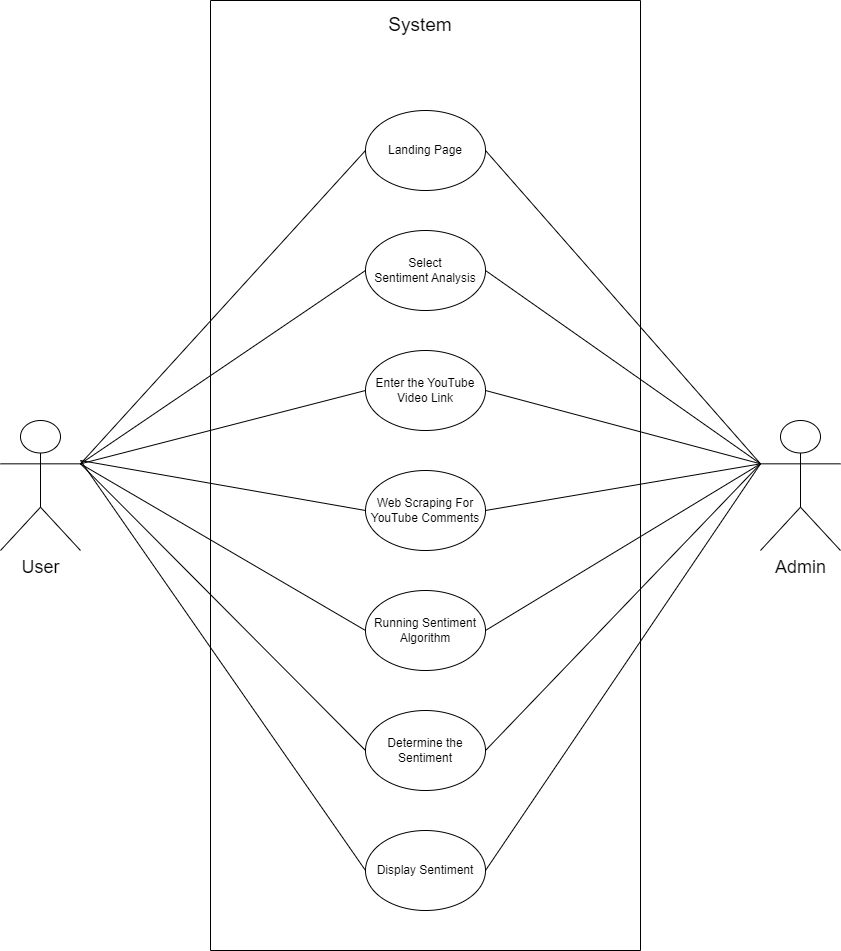

The diagram above was exported from draw.io. Its source (the exported page's mxGraphModel, read from the mxfile embedded in the PNG):
<mxGraphModel dx="2100" dy="2342" grid="1" gridSize="10" guides="1" tooltips="1" connect="1" arrows="1" fold="1" page="1" pageScale="1" pageWidth="850" pageHeight="1100" math="0" shadow="0">
  <root>
    <mxCell id="0" />
    <mxCell id="1" parent="0" />
    <mxCell id="ULywJP3alKkQHP0hihm_-1" value="Landing Page" style="ellipse;whiteSpace=wrap;html=1;" vertex="1" parent="1">
      <mxGeometry x="365" y="40" width="120" height="80" as="geometry" />
    </mxCell>
    <mxCell id="ULywJP3alKkQHP0hihm_-2" value="Select &lt;br&gt;Sentiment Analysis" style="ellipse;whiteSpace=wrap;html=1;" vertex="1" parent="1">
      <mxGeometry x="365" y="160" width="120" height="80" as="geometry" />
    </mxCell>
    <mxCell id="ULywJP3alKkQHP0hihm_-3" value="Enter the YouTube Video Link" style="ellipse;whiteSpace=wrap;html=1;" vertex="1" parent="1">
      <mxGeometry x="365" y="280" width="120" height="80" as="geometry" />
    </mxCell>
    <mxCell id="ULywJP3alKkQHP0hihm_-4" value="Web Scraping For YouTube Comments" style="ellipse;whiteSpace=wrap;html=1;" vertex="1" parent="1">
      <mxGeometry x="365" y="400" width="120" height="80" as="geometry" />
    </mxCell>
    <mxCell id="ULywJP3alKkQHP0hihm_-5" value="Running Sentiment Algorithm" style="ellipse;whiteSpace=wrap;html=1;" vertex="1" parent="1">
      <mxGeometry x="365" y="520" width="120" height="80" as="geometry" />
    </mxCell>
    <mxCell id="ULywJP3alKkQHP0hihm_-6" value="Determine the Sentiment" style="ellipse;whiteSpace=wrap;html=1;" vertex="1" parent="1">
      <mxGeometry x="365" y="640" width="120" height="80" as="geometry" />
    </mxCell>
    <mxCell id="ULywJP3alKkQHP0hihm_-7" value="Display Sentiment" style="ellipse;whiteSpace=wrap;html=1;" vertex="1" parent="1">
      <mxGeometry x="365" y="760" width="120" height="80" as="geometry" />
    </mxCell>
    <mxCell id="ULywJP3alKkQHP0hihm_-11" value="" style="swimlane;startSize=0;" vertex="1" parent="1">
      <mxGeometry x="210" y="-70" width="430" height="950" as="geometry" />
    </mxCell>
    <mxCell id="ULywJP3alKkQHP0hihm_-12" value="System" style="text;html=1;strokeColor=none;fillColor=none;align=center;verticalAlign=middle;whiteSpace=wrap;rounded=0;strokeWidth=11;fontSize=19;" vertex="1" parent="ULywJP3alKkQHP0hihm_-11">
      <mxGeometry x="180" y="10" width="60" height="30" as="geometry" />
    </mxCell>
    <mxCell id="ULywJP3alKkQHP0hihm_-13" value="&lt;font style=&quot;font-size: 18px;&quot;&gt;User&lt;/font&gt;" style="shape=umlActor;verticalLabelPosition=bottom;verticalAlign=top;html=1;outlineConnect=0;" vertex="1" parent="1">
      <mxGeometry y="350" width="80" height="130" as="geometry" />
    </mxCell>
    <mxCell id="ULywJP3alKkQHP0hihm_-14" value="&lt;font style=&quot;font-size: 18px;&quot;&gt;Admin&lt;/font&gt;" style="shape=umlActor;verticalLabelPosition=bottom;verticalAlign=top;html=1;outlineConnect=0;" vertex="1" parent="1">
      <mxGeometry x="760" y="350" width="80" height="130" as="geometry" />
    </mxCell>
    <mxCell id="ULywJP3alKkQHP0hihm_-16" value="" style="endArrow=none;html=1;rounded=0;exitX=1;exitY=0.3333333333333333;exitDx=0;exitDy=0;exitPerimeter=0;entryX=0;entryY=0.5;entryDx=0;entryDy=0;" edge="1" parent="1" source="ULywJP3alKkQHP0hihm_-13" target="ULywJP3alKkQHP0hihm_-1">
      <mxGeometry width="50" height="50" relative="1" as="geometry">
        <mxPoint x="440" y="440" as="sourcePoint" />
        <mxPoint x="490" y="390" as="targetPoint" />
      </mxGeometry>
    </mxCell>
    <mxCell id="ULywJP3alKkQHP0hihm_-17" value="" style="endArrow=none;html=1;rounded=0;entryX=0;entryY=0.5;entryDx=0;entryDy=0;exitX=1;exitY=0.3333333333333333;exitDx=0;exitDy=0;exitPerimeter=0;" edge="1" parent="1" source="ULywJP3alKkQHP0hihm_-13" target="ULywJP3alKkQHP0hihm_-2">
      <mxGeometry width="50" height="50" relative="1" as="geometry">
        <mxPoint x="80" y="390" as="sourcePoint" />
        <mxPoint x="375" y="90" as="targetPoint" />
      </mxGeometry>
    </mxCell>
    <mxCell id="ULywJP3alKkQHP0hihm_-18" value="" style="endArrow=none;html=1;rounded=0;exitX=1;exitY=0.3333333333333333;exitDx=0;exitDy=0;exitPerimeter=0;entryX=0;entryY=0.5;entryDx=0;entryDy=0;" edge="1" parent="1" source="ULywJP3alKkQHP0hihm_-13" target="ULywJP3alKkQHP0hihm_-3">
      <mxGeometry width="50" height="50" relative="1" as="geometry">
        <mxPoint x="100" y="413" as="sourcePoint" />
        <mxPoint x="385" y="100" as="targetPoint" />
      </mxGeometry>
    </mxCell>
    <mxCell id="ULywJP3alKkQHP0hihm_-19" value="" style="endArrow=none;html=1;rounded=0;exitX=1;exitY=0.3333333333333333;exitDx=0;exitDy=0;exitPerimeter=0;entryX=0;entryY=0.5;entryDx=0;entryDy=0;" edge="1" parent="1" source="ULywJP3alKkQHP0hihm_-13" target="ULywJP3alKkQHP0hihm_-5">
      <mxGeometry width="50" height="50" relative="1" as="geometry">
        <mxPoint x="90" y="403" as="sourcePoint" />
        <mxPoint x="375" y="330" as="targetPoint" />
      </mxGeometry>
    </mxCell>
    <mxCell id="ULywJP3alKkQHP0hihm_-20" value="" style="endArrow=none;html=1;rounded=0;exitX=1;exitY=0.3333333333333333;exitDx=0;exitDy=0;exitPerimeter=0;entryX=0;entryY=0.5;entryDx=0;entryDy=0;" edge="1" parent="1" source="ULywJP3alKkQHP0hihm_-13" target="ULywJP3alKkQHP0hihm_-6">
      <mxGeometry width="50" height="50" relative="1" as="geometry">
        <mxPoint x="100" y="413" as="sourcePoint" />
        <mxPoint x="385" y="340" as="targetPoint" />
      </mxGeometry>
    </mxCell>
    <mxCell id="ULywJP3alKkQHP0hihm_-21" value="" style="endArrow=none;html=1;rounded=0;entryX=0;entryY=0.5;entryDx=0;entryDy=0;" edge="1" parent="1" target="ULywJP3alKkQHP0hihm_-7">
      <mxGeometry width="50" height="50" relative="1" as="geometry">
        <mxPoint x="80" y="390" as="sourcePoint" />
        <mxPoint x="395" y="350" as="targetPoint" />
      </mxGeometry>
    </mxCell>
    <mxCell id="ULywJP3alKkQHP0hihm_-22" value="" style="endArrow=none;html=1;rounded=0;entryX=0;entryY=0.5;entryDx=0;entryDy=0;" edge="1" parent="1" target="ULywJP3alKkQHP0hihm_-4">
      <mxGeometry width="50" height="50" relative="1" as="geometry">
        <mxPoint x="80" y="390" as="sourcePoint" />
        <mxPoint x="375" y="570" as="targetPoint" />
      </mxGeometry>
    </mxCell>
    <mxCell id="ULywJP3alKkQHP0hihm_-23" value="" style="endArrow=none;html=1;rounded=0;entryX=0;entryY=0.3333333333333333;entryDx=0;entryDy=0;entryPerimeter=0;exitX=1;exitY=0.5;exitDx=0;exitDy=0;" edge="1" parent="1" source="ULywJP3alKkQHP0hihm_-2" target="ULywJP3alKkQHP0hihm_-14">
      <mxGeometry width="50" height="50" relative="1" as="geometry">
        <mxPoint x="480" y="70" as="sourcePoint" />
        <mxPoint x="540" y="30" as="targetPoint" />
      </mxGeometry>
    </mxCell>
    <mxCell id="ULywJP3alKkQHP0hihm_-24" value="" style="endArrow=none;html=1;rounded=0;entryX=0;entryY=0.3333333333333333;entryDx=0;entryDy=0;entryPerimeter=0;exitX=1;exitY=0.5;exitDx=0;exitDy=0;" edge="1" parent="1" source="ULywJP3alKkQHP0hihm_-6" target="ULywJP3alKkQHP0hihm_-14">
      <mxGeometry width="50" height="50" relative="1" as="geometry">
        <mxPoint x="495" y="210" as="sourcePoint" />
        <mxPoint x="770" y="403" as="targetPoint" />
      </mxGeometry>
    </mxCell>
    <mxCell id="ULywJP3alKkQHP0hihm_-25" value="" style="endArrow=none;html=1;rounded=0;entryX=0;entryY=0.3333333333333333;entryDx=0;entryDy=0;entryPerimeter=0;exitX=1;exitY=0.5;exitDx=0;exitDy=0;" edge="1" parent="1" source="ULywJP3alKkQHP0hihm_-7" target="ULywJP3alKkQHP0hihm_-14">
      <mxGeometry width="50" height="50" relative="1" as="geometry">
        <mxPoint x="505" y="220" as="sourcePoint" />
        <mxPoint x="780" y="413" as="targetPoint" />
      </mxGeometry>
    </mxCell>
    <mxCell id="ULywJP3alKkQHP0hihm_-26" value="" style="endArrow=none;html=1;rounded=0;entryX=0;entryY=0.3333333333333333;entryDx=0;entryDy=0;entryPerimeter=0;exitX=1;exitY=0.5;exitDx=0;exitDy=0;" edge="1" parent="1" source="ULywJP3alKkQHP0hihm_-4" target="ULywJP3alKkQHP0hihm_-14">
      <mxGeometry width="50" height="50" relative="1" as="geometry">
        <mxPoint x="495" y="210" as="sourcePoint" />
        <mxPoint x="770" y="403" as="targetPoint" />
      </mxGeometry>
    </mxCell>
    <mxCell id="ULywJP3alKkQHP0hihm_-27" value="" style="endArrow=none;html=1;rounded=0;exitX=1;exitY=0.5;exitDx=0;exitDy=0;entryX=0;entryY=0.3333333333333333;entryDx=0;entryDy=0;entryPerimeter=0;" edge="1" parent="1" source="ULywJP3alKkQHP0hihm_-5" target="ULywJP3alKkQHP0hihm_-14">
      <mxGeometry width="50" height="50" relative="1" as="geometry">
        <mxPoint x="505" y="220" as="sourcePoint" />
        <mxPoint x="760" y="400" as="targetPoint" />
      </mxGeometry>
    </mxCell>
    <mxCell id="ULywJP3alKkQHP0hihm_-28" value="" style="endArrow=none;html=1;rounded=0;entryX=0;entryY=0.3333333333333333;entryDx=0;entryDy=0;entryPerimeter=0;exitX=1;exitY=0.5;exitDx=0;exitDy=0;" edge="1" parent="1" source="ULywJP3alKkQHP0hihm_-1" target="ULywJP3alKkQHP0hihm_-14">
      <mxGeometry width="50" height="50" relative="1" as="geometry">
        <mxPoint x="495" y="210" as="sourcePoint" />
        <mxPoint x="770" y="403" as="targetPoint" />
      </mxGeometry>
    </mxCell>
    <mxCell id="ULywJP3alKkQHP0hihm_-29" value="" style="endArrow=none;html=1;rounded=0;entryX=0;entryY=0.3333333333333333;entryDx=0;entryDy=0;entryPerimeter=0;exitX=1;exitY=0.5;exitDx=0;exitDy=0;" edge="1" parent="1" source="ULywJP3alKkQHP0hihm_-3" target="ULywJP3alKkQHP0hihm_-14">
      <mxGeometry width="50" height="50" relative="1" as="geometry">
        <mxPoint x="505" y="220" as="sourcePoint" />
        <mxPoint x="780" y="413" as="targetPoint" />
      </mxGeometry>
    </mxCell>
  </root>
</mxGraphModel>